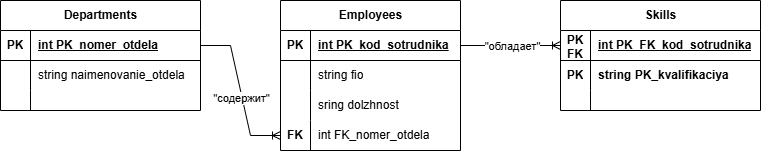

The diagram above was exported from draw.io. Its source (the exported page's mxGraphModel, read from the mxfile embedded in the PNG):
<mxGraphModel dx="890" dy="721" grid="1" gridSize="10" guides="1" tooltips="1" connect="1" arrows="1" fold="1" page="1" pageScale="1" pageWidth="827" pageHeight="1169" math="0" shadow="0">
  <root>
    <mxCell id="0" />
    <mxCell id="1" parent="0" />
    <mxCell id="v8B2fGze-irLTokx07GV-1" parent="1" style="shape=table;startSize=30;container=1;collapsible=1;childLayout=tableLayout;fixedRows=1;rowLines=0;fontStyle=1;align=center;resizeLast=1;html=1;" value="Departments" vertex="1">
      <mxGeometry height="110" width="200" x="40" y="80" as="geometry" />
    </mxCell>
    <mxCell id="v8B2fGze-irLTokx07GV-2" parent="v8B2fGze-irLTokx07GV-1" style="shape=tableRow;horizontal=0;startSize=0;swimlaneHead=0;swimlaneBody=0;fillColor=none;collapsible=0;dropTarget=0;points=[[0,0.5],[1,0.5]];portConstraint=eastwest;top=0;left=0;right=0;bottom=1;" value="" vertex="1">
      <mxGeometry height="30" width="200" y="30" as="geometry" />
    </mxCell>
    <mxCell id="v8B2fGze-irLTokx07GV-3" parent="v8B2fGze-irLTokx07GV-2" style="shape=partialRectangle;connectable=0;fillColor=none;top=0;left=0;bottom=0;right=0;fontStyle=1;overflow=hidden;whiteSpace=wrap;html=1;" value="PK" vertex="1">
      <mxGeometry height="30" width="30" as="geometry">
        <mxRectangle height="30" width="30" as="alternateBounds" />
      </mxGeometry>
    </mxCell>
    <mxCell id="v8B2fGze-irLTokx07GV-4" parent="v8B2fGze-irLTokx07GV-2" style="shape=partialRectangle;connectable=0;fillColor=none;top=0;left=0;bottom=0;right=0;align=left;spacingLeft=6;fontStyle=5;overflow=hidden;whiteSpace=wrap;html=1;" value="int PK_nomer_otdela" vertex="1">
      <mxGeometry height="30" width="170" x="30" as="geometry">
        <mxRectangle height="30" width="170" as="alternateBounds" />
      </mxGeometry>
    </mxCell>
    <mxCell id="v8B2fGze-irLTokx07GV-5" parent="v8B2fGze-irLTokx07GV-1" style="shape=tableRow;horizontal=0;startSize=0;swimlaneHead=0;swimlaneBody=0;fillColor=none;collapsible=0;dropTarget=0;points=[[0,0.5],[1,0.5]];portConstraint=eastwest;top=0;left=0;right=0;bottom=0;" value="" vertex="1">
      <mxGeometry height="30" width="200" y="60" as="geometry" />
    </mxCell>
    <mxCell id="v8B2fGze-irLTokx07GV-6" parent="v8B2fGze-irLTokx07GV-5" style="shape=partialRectangle;connectable=0;fillColor=none;top=0;left=0;bottom=0;right=0;editable=1;overflow=hidden;whiteSpace=wrap;html=1;" value="" vertex="1">
      <mxGeometry height="30" width="30" as="geometry">
        <mxRectangle height="30" width="30" as="alternateBounds" />
      </mxGeometry>
    </mxCell>
    <mxCell id="v8B2fGze-irLTokx07GV-7" parent="v8B2fGze-irLTokx07GV-5" style="shape=partialRectangle;connectable=0;fillColor=none;top=0;left=0;bottom=0;right=0;align=left;spacingLeft=6;overflow=hidden;whiteSpace=wrap;html=1;" value="string naimenovanie_otdela" vertex="1">
      <mxGeometry height="30" width="170" x="30" as="geometry">
        <mxRectangle height="30" width="170" as="alternateBounds" />
      </mxGeometry>
    </mxCell>
    <mxCell id="v8B2fGze-irLTokx07GV-8" parent="v8B2fGze-irLTokx07GV-1" style="shape=tableRow;horizontal=0;startSize=0;swimlaneHead=0;swimlaneBody=0;fillColor=none;collapsible=0;dropTarget=0;points=[[0,0.5],[1,0.5]];portConstraint=eastwest;top=0;left=0;right=0;bottom=0;" value="" vertex="1">
      <mxGeometry height="20" width="200" y="90" as="geometry" />
    </mxCell>
    <mxCell id="v8B2fGze-irLTokx07GV-9" parent="v8B2fGze-irLTokx07GV-8" style="shape=partialRectangle;connectable=0;fillColor=none;top=0;left=0;bottom=0;right=0;editable=1;overflow=hidden;whiteSpace=wrap;html=1;" value="" vertex="1">
      <mxGeometry height="20" width="30" as="geometry">
        <mxRectangle height="20" width="30" as="alternateBounds" />
      </mxGeometry>
    </mxCell>
    <mxCell id="v8B2fGze-irLTokx07GV-10" parent="v8B2fGze-irLTokx07GV-8" style="shape=partialRectangle;connectable=0;fillColor=none;top=0;left=0;bottom=0;right=0;align=left;spacingLeft=6;overflow=hidden;whiteSpace=wrap;html=1;" value="" vertex="1">
      <mxGeometry height="20" width="170" x="30" as="geometry">
        <mxRectangle height="20" width="170" as="alternateBounds" />
      </mxGeometry>
    </mxCell>
    <mxCell id="v8B2fGze-irLTokx07GV-27" parent="1" style="shape=table;startSize=30;container=1;collapsible=1;childLayout=tableLayout;fixedRows=1;rowLines=0;fontStyle=1;align=center;resizeLast=1;html=1;" value="Employees" vertex="1">
      <mxGeometry height="150" width="180" x="320" y="80" as="geometry" />
    </mxCell>
    <mxCell id="v8B2fGze-irLTokx07GV-28" parent="v8B2fGze-irLTokx07GV-27" style="shape=tableRow;horizontal=0;startSize=0;swimlaneHead=0;swimlaneBody=0;fillColor=none;collapsible=0;dropTarget=0;points=[[0,0.5],[1,0.5]];portConstraint=eastwest;top=0;left=0;right=0;bottom=1;" value="" vertex="1">
      <mxGeometry height="30" width="180" y="30" as="geometry" />
    </mxCell>
    <mxCell id="v8B2fGze-irLTokx07GV-29" parent="v8B2fGze-irLTokx07GV-28" style="shape=partialRectangle;connectable=0;fillColor=none;top=0;left=0;bottom=0;right=0;fontStyle=1;overflow=hidden;whiteSpace=wrap;html=1;" value="PK" vertex="1">
      <mxGeometry height="30" width="30" as="geometry">
        <mxRectangle height="30" width="30" as="alternateBounds" />
      </mxGeometry>
    </mxCell>
    <mxCell id="v8B2fGze-irLTokx07GV-30" parent="v8B2fGze-irLTokx07GV-28" style="shape=partialRectangle;connectable=0;fillColor=none;top=0;left=0;bottom=0;right=0;align=left;spacingLeft=6;fontStyle=5;overflow=hidden;whiteSpace=wrap;html=1;" value="int PK_kod_sotrudnika" vertex="1">
      <mxGeometry height="30" width="150" x="30" as="geometry">
        <mxRectangle height="30" width="150" as="alternateBounds" />
      </mxGeometry>
    </mxCell>
    <mxCell id="v8B2fGze-irLTokx07GV-31" parent="v8B2fGze-irLTokx07GV-27" style="shape=tableRow;horizontal=0;startSize=0;swimlaneHead=0;swimlaneBody=0;fillColor=none;collapsible=0;dropTarget=0;points=[[0,0.5],[1,0.5]];portConstraint=eastwest;top=0;left=0;right=0;bottom=0;" value="" vertex="1">
      <mxGeometry height="30" width="180" y="60" as="geometry" />
    </mxCell>
    <mxCell id="v8B2fGze-irLTokx07GV-32" parent="v8B2fGze-irLTokx07GV-31" style="shape=partialRectangle;connectable=0;fillColor=none;top=0;left=0;bottom=0;right=0;editable=1;overflow=hidden;whiteSpace=wrap;html=1;" value="" vertex="1">
      <mxGeometry height="30" width="30" as="geometry">
        <mxRectangle height="30" width="30" as="alternateBounds" />
      </mxGeometry>
    </mxCell>
    <mxCell id="v8B2fGze-irLTokx07GV-33" parent="v8B2fGze-irLTokx07GV-31" style="shape=partialRectangle;connectable=0;fillColor=none;top=0;left=0;bottom=0;right=0;align=left;spacingLeft=6;overflow=hidden;whiteSpace=wrap;html=1;" value="string fio" vertex="1">
      <mxGeometry height="30" width="150" x="30" as="geometry">
        <mxRectangle height="30" width="150" as="alternateBounds" />
      </mxGeometry>
    </mxCell>
    <mxCell id="v8B2fGze-irLTokx07GV-34" parent="v8B2fGze-irLTokx07GV-27" style="shape=tableRow;horizontal=0;startSize=0;swimlaneHead=0;swimlaneBody=0;fillColor=none;collapsible=0;dropTarget=0;points=[[0,0.5],[1,0.5]];portConstraint=eastwest;top=0;left=0;right=0;bottom=0;" value="" vertex="1">
      <mxGeometry height="30" width="180" y="90" as="geometry" />
    </mxCell>
    <mxCell id="v8B2fGze-irLTokx07GV-35" parent="v8B2fGze-irLTokx07GV-34" style="shape=partialRectangle;connectable=0;fillColor=none;top=0;left=0;bottom=0;right=0;editable=1;overflow=hidden;whiteSpace=wrap;html=1;" value="" vertex="1">
      <mxGeometry height="30" width="30" as="geometry">
        <mxRectangle height="30" width="30" as="alternateBounds" />
      </mxGeometry>
    </mxCell>
    <mxCell id="v8B2fGze-irLTokx07GV-36" parent="v8B2fGze-irLTokx07GV-34" style="shape=partialRectangle;connectable=0;fillColor=none;top=0;left=0;bottom=0;right=0;align=left;spacingLeft=6;overflow=hidden;whiteSpace=wrap;html=1;" value="sring dolzhnost" vertex="1">
      <mxGeometry height="30" width="150" x="30" as="geometry">
        <mxRectangle height="30" width="150" as="alternateBounds" />
      </mxGeometry>
    </mxCell>
    <mxCell id="v8B2fGze-irLTokx07GV-37" parent="v8B2fGze-irLTokx07GV-27" style="shape=tableRow;horizontal=0;startSize=0;swimlaneHead=0;swimlaneBody=0;fillColor=none;collapsible=0;dropTarget=0;points=[[0,0.5],[1,0.5]];portConstraint=eastwest;top=0;left=0;right=0;bottom=0;" value="" vertex="1">
      <mxGeometry height="30" width="180" y="120" as="geometry" />
    </mxCell>
    <mxCell id="v8B2fGze-irLTokx07GV-38" parent="v8B2fGze-irLTokx07GV-37" style="shape=partialRectangle;connectable=0;fillColor=none;top=0;left=0;bottom=0;right=0;editable=1;overflow=hidden;whiteSpace=wrap;html=1;" value="&lt;b&gt;FK&lt;/b&gt;" vertex="1">
      <mxGeometry height="30" width="30" as="geometry">
        <mxRectangle height="30" width="30" as="alternateBounds" />
      </mxGeometry>
    </mxCell>
    <mxCell id="v8B2fGze-irLTokx07GV-39" parent="v8B2fGze-irLTokx07GV-37" style="shape=partialRectangle;connectable=0;fillColor=none;top=0;left=0;bottom=0;right=0;align=left;spacingLeft=6;overflow=hidden;whiteSpace=wrap;html=1;" value="int FK_nomer_otdela" vertex="1">
      <mxGeometry height="30" width="150" x="30" as="geometry">
        <mxRectangle height="30" width="150" as="alternateBounds" />
      </mxGeometry>
    </mxCell>
    <mxCell id="v8B2fGze-irLTokx07GV-40" parent="1" style="shape=table;startSize=30;container=1;collapsible=1;childLayout=tableLayout;fixedRows=1;rowLines=0;fontStyle=1;align=center;resizeLast=1;html=1;" value="Skills" vertex="1">
      <mxGeometry height="110" width="200" x="600" y="80" as="geometry" />
    </mxCell>
    <mxCell id="v8B2fGze-irLTokx07GV-41" parent="v8B2fGze-irLTokx07GV-40" style="shape=tableRow;horizontal=0;startSize=0;swimlaneHead=0;swimlaneBody=0;fillColor=none;collapsible=0;dropTarget=0;points=[[0,0.5],[1,0.5]];portConstraint=eastwest;top=0;left=0;right=0;bottom=1;" value="" vertex="1">
      <mxGeometry height="30" width="200" y="30" as="geometry" />
    </mxCell>
    <mxCell id="v8B2fGze-irLTokx07GV-42" parent="v8B2fGze-irLTokx07GV-41" style="shape=partialRectangle;connectable=0;fillColor=none;top=0;left=0;bottom=0;right=0;fontStyle=1;overflow=hidden;whiteSpace=wrap;html=1;" value="PK FK" vertex="1">
      <mxGeometry height="30" width="30" as="geometry">
        <mxRectangle height="30" width="30" as="alternateBounds" />
      </mxGeometry>
    </mxCell>
    <mxCell id="v8B2fGze-irLTokx07GV-43" parent="v8B2fGze-irLTokx07GV-41" style="shape=partialRectangle;connectable=0;fillColor=none;top=0;left=0;bottom=0;right=0;align=left;spacingLeft=6;fontStyle=5;overflow=hidden;whiteSpace=wrap;html=1;" value="int PK_FK_kod_sotrudnika" vertex="1">
      <mxGeometry height="30" width="170" x="30" as="geometry">
        <mxRectangle height="30" width="170" as="alternateBounds" />
      </mxGeometry>
    </mxCell>
    <mxCell id="v8B2fGze-irLTokx07GV-44" parent="v8B2fGze-irLTokx07GV-40" style="shape=tableRow;horizontal=0;startSize=0;swimlaneHead=0;swimlaneBody=0;fillColor=none;collapsible=0;dropTarget=0;points=[[0,0.5],[1,0.5]];portConstraint=eastwest;top=0;left=0;right=0;bottom=0;" value="" vertex="1">
      <mxGeometry height="30" width="200" y="60" as="geometry" />
    </mxCell>
    <mxCell id="v8B2fGze-irLTokx07GV-45" parent="v8B2fGze-irLTokx07GV-44" style="shape=partialRectangle;connectable=0;fillColor=none;top=0;left=0;bottom=0;right=0;editable=1;overflow=hidden;whiteSpace=wrap;html=1;" value="&lt;b&gt;PK&lt;/b&gt;" vertex="1">
      <mxGeometry height="30" width="30" as="geometry">
        <mxRectangle height="30" width="30" as="alternateBounds" />
      </mxGeometry>
    </mxCell>
    <mxCell id="v8B2fGze-irLTokx07GV-46" parent="v8B2fGze-irLTokx07GV-44" style="shape=partialRectangle;connectable=0;fillColor=none;top=0;left=0;bottom=0;right=0;align=left;spacingLeft=6;overflow=hidden;whiteSpace=wrap;html=1;" value="&lt;b&gt;string PK_kvalifikaciya&lt;/b&gt;" vertex="1">
      <mxGeometry height="30" width="170" x="30" as="geometry">
        <mxRectangle height="30" width="170" as="alternateBounds" />
      </mxGeometry>
    </mxCell>
    <mxCell id="v8B2fGze-irLTokx07GV-50" parent="v8B2fGze-irLTokx07GV-40" style="shape=tableRow;horizontal=0;startSize=0;swimlaneHead=0;swimlaneBody=0;fillColor=none;collapsible=0;dropTarget=0;points=[[0,0.5],[1,0.5]];portConstraint=eastwest;top=0;left=0;right=0;bottom=0;" value="" vertex="1">
      <mxGeometry height="20" width="200" y="90" as="geometry" />
    </mxCell>
    <mxCell id="v8B2fGze-irLTokx07GV-51" parent="v8B2fGze-irLTokx07GV-50" style="shape=partialRectangle;connectable=0;fillColor=none;top=0;left=0;bottom=0;right=0;editable=1;overflow=hidden;whiteSpace=wrap;html=1;" value="" vertex="1">
      <mxGeometry height="20" width="30" as="geometry">
        <mxRectangle height="20" width="30" as="alternateBounds" />
      </mxGeometry>
    </mxCell>
    <mxCell id="v8B2fGze-irLTokx07GV-52" parent="v8B2fGze-irLTokx07GV-50" style="shape=partialRectangle;connectable=0;fillColor=none;top=0;left=0;bottom=0;right=0;align=left;spacingLeft=6;overflow=hidden;whiteSpace=wrap;html=1;" value="" vertex="1">
      <mxGeometry height="20" width="170" x="30" as="geometry">
        <mxRectangle height="20" width="170" as="alternateBounds" />
      </mxGeometry>
    </mxCell>
    <mxCell id="v8B2fGze-irLTokx07GV-53" edge="1" parent="v8B2fGze-irLTokx07GV-40" source="v8B2fGze-irLTokx07GV-41" style="edgeStyle=orthogonalEdgeStyle;rounded=0;orthogonalLoop=1;jettySize=auto;html=1;exitX=1;exitY=0.5;exitDx=0;exitDy=0;" target="v8B2fGze-irLTokx07GV-41">
      <mxGeometry relative="1" as="geometry" />
    </mxCell>
    <mxCell id="v8B2fGze-irLTokx07GV-54" edge="1" parent="1" source="v8B2fGze-irLTokx07GV-2" style="edgeStyle=entityRelationEdgeStyle;fontSize=12;html=1;endArrow=ERoneToMany;rounded=0;entryX=0;entryY=0.5;entryDx=0;entryDy=0;exitX=1;exitY=0.5;exitDx=0;exitDy=0;" target="v8B2fGze-irLTokx07GV-37" value="">
      <mxGeometry height="100" relative="1" width="100" as="geometry">
        <mxPoint x="280" y="130" as="sourcePoint" />
        <mxPoint x="380" y="30" as="targetPoint" />
      </mxGeometry>
    </mxCell>
    <mxCell id="v8B2fGze-irLTokx07GV-55" connectable="0" parent="v8B2fGze-irLTokx07GV-54" style="edgeLabel;html=1;align=center;verticalAlign=middle;resizable=0;points=[];" value="&quot;содержит&quot;" vertex="1">
      <mxGeometry relative="1" x="0.11" y="-1" as="geometry">
        <mxPoint as="offset" />
      </mxGeometry>
    </mxCell>
    <mxCell id="v8B2fGze-irLTokx07GV-56" edge="1" parent="1" source="v8B2fGze-irLTokx07GV-28" style="edgeStyle=entityRelationEdgeStyle;fontSize=12;html=1;endArrow=ERoneToMany;rounded=0;entryX=0;entryY=0.5;entryDx=0;entryDy=0;exitX=1;exitY=0.5;exitDx=0;exitDy=0;" value="">
      <mxGeometry height="100" relative="1" width="100" as="geometry">
        <mxPoint x="500" y="90" as="sourcePoint" />
        <mxPoint x="600" y="125" as="targetPoint" />
      </mxGeometry>
    </mxCell>
    <mxCell id="v8B2fGze-irLTokx07GV-57" connectable="0" parent="v8B2fGze-irLTokx07GV-56" style="edgeLabel;html=1;align=center;verticalAlign=middle;resizable=0;points=[];" value="&quot;обладает&quot;" vertex="1">
      <mxGeometry relative="1" x="0.02" as="geometry">
        <mxPoint as="offset" />
      </mxGeometry>
    </mxCell>
  </root>
</mxGraphModel>